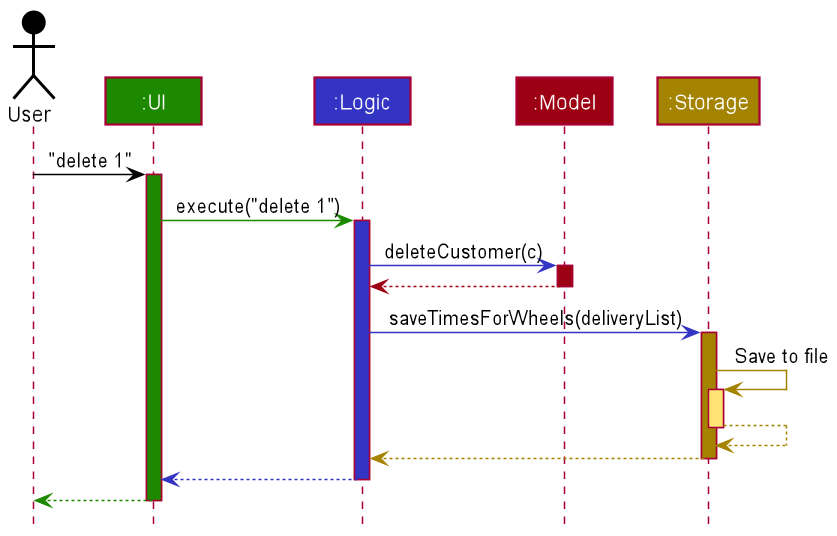

The diagram above was rendered by PlantUML. Its source (embedded in the PNG):
@startuml
!include style.puml

Actor User as user USER_COLOR
Participant ":UI" as ui UI_COLOR
Participant ":Logic" as logic LOGIC_COLOR
Participant ":Model" as model MODEL_COLOR
Participant ":Storage" as storage STORAGE_COLOR

user -[USER_COLOR]> ui : "delete 1"
activate ui UI_COLOR

ui -[UI_COLOR]> logic : execute("delete 1")
activate logic LOGIC_COLOR

logic -[LOGIC_COLOR]> model : deleteCustomer(c)
activate model MODEL_COLOR

model -[MODEL_COLOR]-> logic
deactivate model

logic -[LOGIC_COLOR]> storage : saveTimesForWheels(deliveryList)
activate storage STORAGE_COLOR

storage -[STORAGE_COLOR]> storage : Save to file
activate storage STORAGE_COLOR_T1
storage --[STORAGE_COLOR]> storage
deactivate storage

storage --[STORAGE_COLOR]> logic
deactivate storage

logic --[LOGIC_COLOR]> ui
deactivate logic

ui--[UI_COLOR]> user
deactivate ui
@enduml